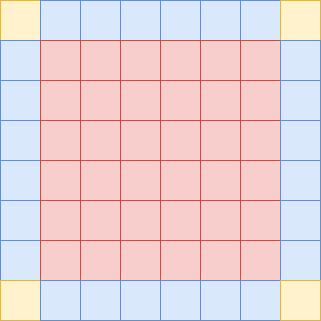

The diagram above was exported from draw.io. Its source (the exported page's mxGraphModel, read from the mxfile embedded in the PNG):
<mxGraphModel dx="1222" dy="1066" grid="1" gridSize="10" guides="1" tooltips="1" connect="1" arrows="1" fold="1" page="1" pageScale="1" pageWidth="827" pageHeight="1169" math="0" shadow="0">
  <root>
    <mxCell id="0" />
    <mxCell id="1" parent="0" />
    <mxCell id="iSHBOQuNEX0eoXIncldJ-1" value="" style="rounded=0;whiteSpace=wrap;html=1;fillColor=#fff2cc;strokeColor=#d6b656;" vertex="1" parent="1">
      <mxGeometry x="240" y="200" width="40" height="40" as="geometry" />
    </mxCell>
    <mxCell id="iSHBOQuNEX0eoXIncldJ-2" value="" style="rounded=0;whiteSpace=wrap;html=1;fillColor=#dae8fc;strokeColor=#6c8ebf;" vertex="1" parent="1">
      <mxGeometry x="280" y="200" width="40" height="40" as="geometry" />
    </mxCell>
    <mxCell id="iSHBOQuNEX0eoXIncldJ-3" value="" style="rounded=0;whiteSpace=wrap;html=1;fillColor=#dae8fc;strokeColor=#6c8ebf;" vertex="1" parent="1">
      <mxGeometry x="320" y="200" width="40" height="40" as="geometry" />
    </mxCell>
    <mxCell id="iSHBOQuNEX0eoXIncldJ-4" value="" style="rounded=0;whiteSpace=wrap;html=1;fillColor=#dae8fc;strokeColor=#6c8ebf;" vertex="1" parent="1">
      <mxGeometry x="360" y="200" width="40" height="40" as="geometry" />
    </mxCell>
    <mxCell id="iSHBOQuNEX0eoXIncldJ-5" value="" style="rounded=0;whiteSpace=wrap;html=1;fillColor=#dae8fc;strokeColor=#6c8ebf;" vertex="1" parent="1">
      <mxGeometry x="400" y="200" width="40" height="40" as="geometry" />
    </mxCell>
    <mxCell id="iSHBOQuNEX0eoXIncldJ-6" value="" style="rounded=0;whiteSpace=wrap;html=1;fillColor=#dae8fc;strokeColor=#6c8ebf;" vertex="1" parent="1">
      <mxGeometry x="440" y="200" width="40" height="40" as="geometry" />
    </mxCell>
    <mxCell id="iSHBOQuNEX0eoXIncldJ-7" value="" style="rounded=0;whiteSpace=wrap;html=1;fillColor=#dae8fc;strokeColor=#6c8ebf;" vertex="1" parent="1">
      <mxGeometry x="480" y="200" width="40" height="40" as="geometry" />
    </mxCell>
    <mxCell id="iSHBOQuNEX0eoXIncldJ-8" value="" style="rounded=0;whiteSpace=wrap;html=1;fillColor=#fff2cc;strokeColor=#d6b656;" vertex="1" parent="1">
      <mxGeometry x="520" y="200" width="40" height="40" as="geometry" />
    </mxCell>
    <mxCell id="iSHBOQuNEX0eoXIncldJ-9" value="" style="rounded=0;whiteSpace=wrap;html=1;fillColor=#dae8fc;strokeColor=#6c8ebf;" vertex="1" parent="1">
      <mxGeometry x="240" y="240" width="40" height="40" as="geometry" />
    </mxCell>
    <mxCell id="iSHBOQuNEX0eoXIncldJ-10" value="" style="rounded=0;whiteSpace=wrap;html=1;fillColor=#f8cecc;strokeColor=#b85450;" vertex="1" parent="1">
      <mxGeometry x="280" y="240" width="40" height="40" as="geometry" />
    </mxCell>
    <mxCell id="iSHBOQuNEX0eoXIncldJ-11" value="" style="rounded=0;whiteSpace=wrap;html=1;fillColor=#f8cecc;strokeColor=#b85450;" vertex="1" parent="1">
      <mxGeometry x="320" y="240" width="40" height="40" as="geometry" />
    </mxCell>
    <mxCell id="iSHBOQuNEX0eoXIncldJ-12" value="" style="rounded=0;whiteSpace=wrap;html=1;fillColor=#f8cecc;strokeColor=#b85450;" vertex="1" parent="1">
      <mxGeometry x="360" y="240" width="40" height="40" as="geometry" />
    </mxCell>
    <mxCell id="iSHBOQuNEX0eoXIncldJ-13" value="" style="rounded=0;whiteSpace=wrap;html=1;fillColor=#f8cecc;strokeColor=#b85450;" vertex="1" parent="1">
      <mxGeometry x="400" y="240" width="40" height="40" as="geometry" />
    </mxCell>
    <mxCell id="iSHBOQuNEX0eoXIncldJ-14" value="" style="rounded=0;whiteSpace=wrap;html=1;fillColor=#f8cecc;strokeColor=#b85450;" vertex="1" parent="1">
      <mxGeometry x="440" y="240" width="40" height="40" as="geometry" />
    </mxCell>
    <mxCell id="iSHBOQuNEX0eoXIncldJ-15" value="" style="rounded=0;whiteSpace=wrap;html=1;fillColor=#f8cecc;strokeColor=#b85450;" vertex="1" parent="1">
      <mxGeometry x="480" y="240" width="40" height="40" as="geometry" />
    </mxCell>
    <mxCell id="iSHBOQuNEX0eoXIncldJ-16" value="" style="rounded=0;whiteSpace=wrap;html=1;fillColor=#dae8fc;strokeColor=#6c8ebf;" vertex="1" parent="1">
      <mxGeometry x="520" y="240" width="40" height="40" as="geometry" />
    </mxCell>
    <mxCell id="iSHBOQuNEX0eoXIncldJ-17" value="" style="rounded=0;whiteSpace=wrap;html=1;fillColor=#dae8fc;strokeColor=#6c8ebf;" vertex="1" parent="1">
      <mxGeometry x="240" y="280" width="40" height="40" as="geometry" />
    </mxCell>
    <mxCell id="iSHBOQuNEX0eoXIncldJ-18" value="" style="rounded=0;whiteSpace=wrap;html=1;fillColor=#f8cecc;strokeColor=#b85450;" vertex="1" parent="1">
      <mxGeometry x="280" y="280" width="40" height="40" as="geometry" />
    </mxCell>
    <mxCell id="iSHBOQuNEX0eoXIncldJ-19" value="" style="rounded=0;whiteSpace=wrap;html=1;fillColor=#f8cecc;strokeColor=#b85450;" vertex="1" parent="1">
      <mxGeometry x="320" y="280" width="40" height="40" as="geometry" />
    </mxCell>
    <mxCell id="iSHBOQuNEX0eoXIncldJ-20" value="" style="rounded=0;whiteSpace=wrap;html=1;fillColor=#f8cecc;strokeColor=#b85450;" vertex="1" parent="1">
      <mxGeometry x="360" y="280" width="40" height="40" as="geometry" />
    </mxCell>
    <mxCell id="iSHBOQuNEX0eoXIncldJ-21" value="" style="rounded=0;whiteSpace=wrap;html=1;fillColor=#f8cecc;strokeColor=#b85450;" vertex="1" parent="1">
      <mxGeometry x="400" y="280" width="40" height="40" as="geometry" />
    </mxCell>
    <mxCell id="iSHBOQuNEX0eoXIncldJ-22" value="" style="rounded=0;whiteSpace=wrap;html=1;fillColor=#f8cecc;strokeColor=#b85450;" vertex="1" parent="1">
      <mxGeometry x="440" y="280" width="40" height="40" as="geometry" />
    </mxCell>
    <mxCell id="iSHBOQuNEX0eoXIncldJ-23" value="" style="rounded=0;whiteSpace=wrap;html=1;fillColor=#f8cecc;strokeColor=#b85450;" vertex="1" parent="1">
      <mxGeometry x="480" y="280" width="40" height="40" as="geometry" />
    </mxCell>
    <mxCell id="iSHBOQuNEX0eoXIncldJ-24" value="" style="rounded=0;whiteSpace=wrap;html=1;fillColor=#dae8fc;strokeColor=#6c8ebf;" vertex="1" parent="1">
      <mxGeometry x="520" y="280" width="40" height="40" as="geometry" />
    </mxCell>
    <mxCell id="iSHBOQuNEX0eoXIncldJ-25" value="" style="rounded=0;whiteSpace=wrap;html=1;fillColor=#dae8fc;strokeColor=#6c8ebf;" vertex="1" parent="1">
      <mxGeometry x="240" y="320" width="40" height="40" as="geometry" />
    </mxCell>
    <mxCell id="iSHBOQuNEX0eoXIncldJ-26" value="" style="rounded=0;whiteSpace=wrap;html=1;fillColor=#f8cecc;strokeColor=#b85450;" vertex="1" parent="1">
      <mxGeometry x="280" y="320" width="40" height="40" as="geometry" />
    </mxCell>
    <mxCell id="iSHBOQuNEX0eoXIncldJ-27" value="" style="rounded=0;whiteSpace=wrap;html=1;fillColor=#f8cecc;strokeColor=#b85450;" vertex="1" parent="1">
      <mxGeometry x="320" y="320" width="40" height="40" as="geometry" />
    </mxCell>
    <mxCell id="iSHBOQuNEX0eoXIncldJ-28" value="" style="rounded=0;whiteSpace=wrap;html=1;fillColor=#f8cecc;strokeColor=#b85450;" vertex="1" parent="1">
      <mxGeometry x="360" y="320" width="40" height="40" as="geometry" />
    </mxCell>
    <mxCell id="iSHBOQuNEX0eoXIncldJ-29" value="" style="rounded=0;whiteSpace=wrap;html=1;fillColor=#f8cecc;strokeColor=#b85450;" vertex="1" parent="1">
      <mxGeometry x="400" y="320" width="40" height="40" as="geometry" />
    </mxCell>
    <mxCell id="iSHBOQuNEX0eoXIncldJ-30" value="" style="rounded=0;whiteSpace=wrap;html=1;fillColor=#f8cecc;strokeColor=#b85450;" vertex="1" parent="1">
      <mxGeometry x="440" y="320" width="40" height="40" as="geometry" />
    </mxCell>
    <mxCell id="iSHBOQuNEX0eoXIncldJ-31" value="" style="rounded=0;whiteSpace=wrap;html=1;fillColor=#f8cecc;strokeColor=#b85450;" vertex="1" parent="1">
      <mxGeometry x="480" y="320" width="40" height="40" as="geometry" />
    </mxCell>
    <mxCell id="iSHBOQuNEX0eoXIncldJ-32" value="" style="rounded=0;whiteSpace=wrap;html=1;fillColor=#dae8fc;strokeColor=#6c8ebf;" vertex="1" parent="1">
      <mxGeometry x="520" y="320" width="40" height="40" as="geometry" />
    </mxCell>
    <mxCell id="iSHBOQuNEX0eoXIncldJ-33" value="" style="rounded=0;whiteSpace=wrap;html=1;fillColor=#dae8fc;strokeColor=#6c8ebf;" vertex="1" parent="1">
      <mxGeometry x="240" y="360" width="40" height="40" as="geometry" />
    </mxCell>
    <mxCell id="iSHBOQuNEX0eoXIncldJ-34" value="" style="rounded=0;whiteSpace=wrap;html=1;fillColor=#f8cecc;strokeColor=#b85450;" vertex="1" parent="1">
      <mxGeometry x="280" y="360" width="40" height="40" as="geometry" />
    </mxCell>
    <mxCell id="iSHBOQuNEX0eoXIncldJ-35" value="" style="rounded=0;whiteSpace=wrap;html=1;fillColor=#f8cecc;strokeColor=#b85450;" vertex="1" parent="1">
      <mxGeometry x="320" y="360" width="40" height="40" as="geometry" />
    </mxCell>
    <mxCell id="iSHBOQuNEX0eoXIncldJ-36" value="" style="rounded=0;whiteSpace=wrap;html=1;fillColor=#f8cecc;strokeColor=#b85450;" vertex="1" parent="1">
      <mxGeometry x="360" y="360" width="40" height="40" as="geometry" />
    </mxCell>
    <mxCell id="iSHBOQuNEX0eoXIncldJ-37" value="" style="rounded=0;whiteSpace=wrap;html=1;fillColor=#f8cecc;strokeColor=#b85450;" vertex="1" parent="1">
      <mxGeometry x="400" y="360" width="40" height="40" as="geometry" />
    </mxCell>
    <mxCell id="iSHBOQuNEX0eoXIncldJ-38" value="" style="rounded=0;whiteSpace=wrap;html=1;fillColor=#f8cecc;strokeColor=#b85450;" vertex="1" parent="1">
      <mxGeometry x="440" y="360" width="40" height="40" as="geometry" />
    </mxCell>
    <mxCell id="iSHBOQuNEX0eoXIncldJ-39" value="" style="rounded=0;whiteSpace=wrap;html=1;fillColor=#f8cecc;strokeColor=#b85450;" vertex="1" parent="1">
      <mxGeometry x="480" y="360" width="40" height="40" as="geometry" />
    </mxCell>
    <mxCell id="iSHBOQuNEX0eoXIncldJ-40" value="" style="rounded=0;whiteSpace=wrap;html=1;fillColor=#dae8fc;strokeColor=#6c8ebf;" vertex="1" parent="1">
      <mxGeometry x="520" y="360" width="40" height="40" as="geometry" />
    </mxCell>
    <mxCell id="iSHBOQuNEX0eoXIncldJ-41" value="" style="rounded=0;whiteSpace=wrap;html=1;fillColor=#dae8fc;strokeColor=#6c8ebf;" vertex="1" parent="1">
      <mxGeometry x="240" y="400" width="40" height="40" as="geometry" />
    </mxCell>
    <mxCell id="iSHBOQuNEX0eoXIncldJ-42" value="" style="rounded=0;whiteSpace=wrap;html=1;fillColor=#f8cecc;strokeColor=#b85450;" vertex="1" parent="1">
      <mxGeometry x="280" y="400" width="40" height="40" as="geometry" />
    </mxCell>
    <mxCell id="iSHBOQuNEX0eoXIncldJ-43" value="" style="rounded=0;whiteSpace=wrap;html=1;fillColor=#f8cecc;strokeColor=#b85450;" vertex="1" parent="1">
      <mxGeometry x="320" y="400" width="40" height="40" as="geometry" />
    </mxCell>
    <mxCell id="iSHBOQuNEX0eoXIncldJ-44" value="" style="rounded=0;whiteSpace=wrap;html=1;fillColor=#f8cecc;strokeColor=#b85450;" vertex="1" parent="1">
      <mxGeometry x="360" y="400" width="40" height="40" as="geometry" />
    </mxCell>
    <mxCell id="iSHBOQuNEX0eoXIncldJ-45" value="" style="rounded=0;whiteSpace=wrap;html=1;fillColor=#f8cecc;strokeColor=#b85450;" vertex="1" parent="1">
      <mxGeometry x="400" y="400" width="40" height="40" as="geometry" />
    </mxCell>
    <mxCell id="iSHBOQuNEX0eoXIncldJ-46" value="" style="rounded=0;whiteSpace=wrap;html=1;fillColor=#f8cecc;strokeColor=#b85450;" vertex="1" parent="1">
      <mxGeometry x="440" y="400" width="40" height="40" as="geometry" />
    </mxCell>
    <mxCell id="iSHBOQuNEX0eoXIncldJ-47" value="" style="rounded=0;whiteSpace=wrap;html=1;fillColor=#f8cecc;strokeColor=#b85450;" vertex="1" parent="1">
      <mxGeometry x="480" y="400" width="40" height="40" as="geometry" />
    </mxCell>
    <mxCell id="iSHBOQuNEX0eoXIncldJ-48" value="" style="rounded=0;whiteSpace=wrap;html=1;fillColor=#dae8fc;strokeColor=#6c8ebf;" vertex="1" parent="1">
      <mxGeometry x="520" y="400" width="40" height="40" as="geometry" />
    </mxCell>
    <mxCell id="iSHBOQuNEX0eoXIncldJ-49" value="" style="rounded=0;whiteSpace=wrap;html=1;fillColor=#dae8fc;strokeColor=#6c8ebf;" vertex="1" parent="1">
      <mxGeometry x="240" y="440" width="40" height="40" as="geometry" />
    </mxCell>
    <mxCell id="iSHBOQuNEX0eoXIncldJ-50" value="" style="rounded=0;whiteSpace=wrap;html=1;fillColor=#f8cecc;strokeColor=#b85450;" vertex="1" parent="1">
      <mxGeometry x="280" y="440" width="40" height="40" as="geometry" />
    </mxCell>
    <mxCell id="iSHBOQuNEX0eoXIncldJ-51" value="" style="rounded=0;whiteSpace=wrap;html=1;fillColor=#f8cecc;strokeColor=#b85450;" vertex="1" parent="1">
      <mxGeometry x="320" y="440" width="40" height="40" as="geometry" />
    </mxCell>
    <mxCell id="iSHBOQuNEX0eoXIncldJ-52" value="" style="rounded=0;whiteSpace=wrap;html=1;fillColor=#f8cecc;strokeColor=#b85450;" vertex="1" parent="1">
      <mxGeometry x="360" y="440" width="40" height="40" as="geometry" />
    </mxCell>
    <mxCell id="iSHBOQuNEX0eoXIncldJ-53" value="" style="rounded=0;whiteSpace=wrap;html=1;fillColor=#f8cecc;strokeColor=#b85450;" vertex="1" parent="1">
      <mxGeometry x="400" y="440" width="40" height="40" as="geometry" />
    </mxCell>
    <mxCell id="iSHBOQuNEX0eoXIncldJ-54" value="" style="rounded=0;whiteSpace=wrap;html=1;fillColor=#f8cecc;strokeColor=#b85450;" vertex="1" parent="1">
      <mxGeometry x="440" y="440" width="40" height="40" as="geometry" />
    </mxCell>
    <mxCell id="iSHBOQuNEX0eoXIncldJ-55" value="" style="rounded=0;whiteSpace=wrap;html=1;fillColor=#f8cecc;strokeColor=#b85450;" vertex="1" parent="1">
      <mxGeometry x="480" y="440" width="40" height="40" as="geometry" />
    </mxCell>
    <mxCell id="iSHBOQuNEX0eoXIncldJ-56" value="" style="rounded=0;whiteSpace=wrap;html=1;fillColor=#dae8fc;strokeColor=#6c8ebf;" vertex="1" parent="1">
      <mxGeometry x="520" y="440" width="40" height="40" as="geometry" />
    </mxCell>
    <mxCell id="iSHBOQuNEX0eoXIncldJ-57" value="" style="rounded=0;whiteSpace=wrap;html=1;fillColor=#fff2cc;strokeColor=#d6b656;" vertex="1" parent="1">
      <mxGeometry x="240" y="480" width="40" height="40" as="geometry" />
    </mxCell>
    <mxCell id="iSHBOQuNEX0eoXIncldJ-58" value="" style="rounded=0;whiteSpace=wrap;html=1;fillColor=#dae8fc;strokeColor=#6c8ebf;" vertex="1" parent="1">
      <mxGeometry x="280" y="480" width="40" height="40" as="geometry" />
    </mxCell>
    <mxCell id="iSHBOQuNEX0eoXIncldJ-59" value="" style="rounded=0;whiteSpace=wrap;html=1;fillColor=#dae8fc;strokeColor=#6c8ebf;" vertex="1" parent="1">
      <mxGeometry x="320" y="480" width="40" height="40" as="geometry" />
    </mxCell>
    <mxCell id="iSHBOQuNEX0eoXIncldJ-60" value="" style="rounded=0;whiteSpace=wrap;html=1;fillColor=#dae8fc;strokeColor=#6c8ebf;" vertex="1" parent="1">
      <mxGeometry x="360" y="480" width="40" height="40" as="geometry" />
    </mxCell>
    <mxCell id="iSHBOQuNEX0eoXIncldJ-61" value="" style="rounded=0;whiteSpace=wrap;html=1;fillColor=#dae8fc;strokeColor=#6c8ebf;" vertex="1" parent="1">
      <mxGeometry x="400" y="480" width="40" height="40" as="geometry" />
    </mxCell>
    <mxCell id="iSHBOQuNEX0eoXIncldJ-62" value="" style="rounded=0;whiteSpace=wrap;html=1;fillColor=#dae8fc;strokeColor=#6c8ebf;" vertex="1" parent="1">
      <mxGeometry x="440" y="480" width="40" height="40" as="geometry" />
    </mxCell>
    <mxCell id="iSHBOQuNEX0eoXIncldJ-63" value="" style="rounded=0;whiteSpace=wrap;html=1;fillColor=#dae8fc;strokeColor=#6c8ebf;" vertex="1" parent="1">
      <mxGeometry x="480" y="480" width="40" height="40" as="geometry" />
    </mxCell>
    <mxCell id="iSHBOQuNEX0eoXIncldJ-64" value="" style="rounded=0;whiteSpace=wrap;html=1;fillColor=#fff2cc;strokeColor=#d6b656;" vertex="1" parent="1">
      <mxGeometry x="520" y="480" width="40" height="40" as="geometry" />
    </mxCell>
  </root>
</mxGraphModel>